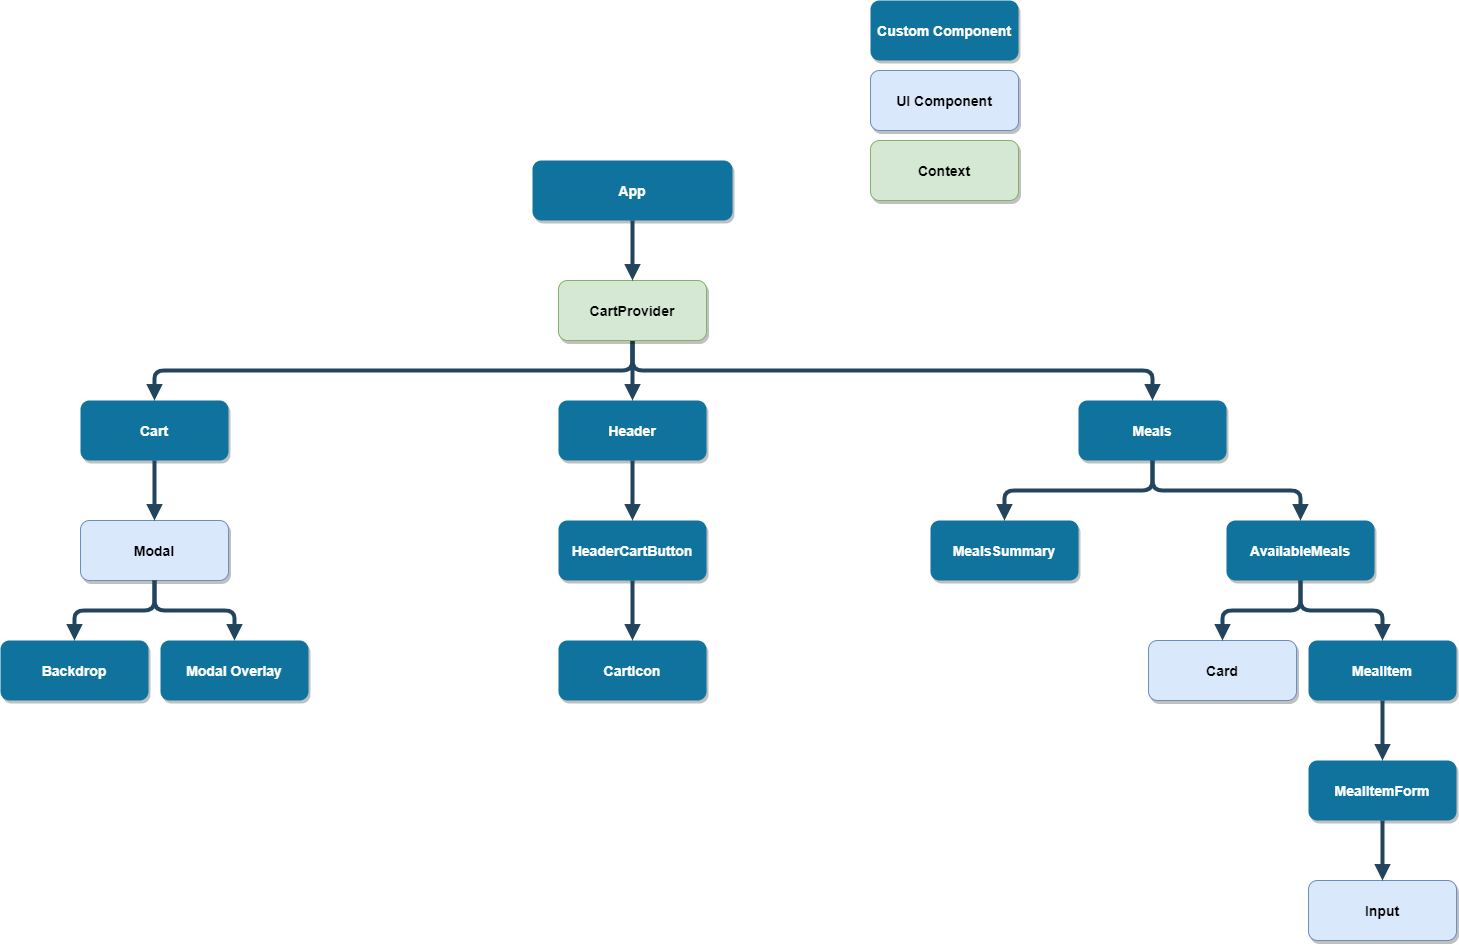

The diagram above was exported from draw.io. Its source (the exported page's mxGraphModel, read from the mxfile embedded in the PNG):
<mxGraphModel dx="1452" dy="1714" grid="1" gridSize="10" guides="1" tooltips="1" connect="1" arrows="1" fold="1" page="1" pageScale="1.5" pageWidth="1169" pageHeight="827" background="none" math="0" shadow="0">
  <root>
    <mxCell id="0" />
    <mxCell id="1" parent="0" />
    <mxCell id="2" value="App" style="rounded=1;fillColor=#10739E;strokeColor=none;shadow=1;gradientColor=none;fontStyle=1;fontColor=#FFFFFF;fontSize=14;verticalAlign=middle;align=center;" parent="1" vertex="1">
      <mxGeometry x="672" y="200" width="200" height="60" as="geometry" />
    </mxCell>
    <mxCell id="3" value="Cart" style="rounded=1;fillColor=#10739E;strokeColor=none;shadow=1;gradientColor=none;fontStyle=1;fontColor=#FFFFFF;fontSize=14;" parent="1" vertex="1">
      <mxGeometry x="220" y="440" width="148" height="60" as="geometry" />
    </mxCell>
    <mxCell id="29" value="" style="edgeStyle=elbowEdgeStyle;elbow=vertical;strokeWidth=4;endArrow=block;endFill=1;fontStyle=1;strokeColor=#23445D;exitX=0.5;exitY=1;exitDx=0;exitDy=0;" parent="1" source="sAuVBSrKoaIIo_8lIJDH-31" target="3" edge="1">
      <mxGeometry x="-78" y="335.5" width="100" height="100" as="geometry">
        <mxPoint x="770" y="480" as="sourcePoint" />
        <mxPoint x="22" y="335.5" as="targetPoint" />
      </mxGeometry>
    </mxCell>
    <mxCell id="ZKu9iu__mM6w-qAAIh11-62" value="Header" style="rounded=1;fillColor=#10739E;strokeColor=none;shadow=1;gradientColor=none;fontStyle=1;fontColor=#FFFFFF;fontSize=14;" parent="1" vertex="1">
      <mxGeometry x="698" y="440" width="148" height="60" as="geometry" />
    </mxCell>
    <mxCell id="ZKu9iu__mM6w-qAAIh11-63" value="" style="edgeStyle=elbowEdgeStyle;elbow=vertical;strokeWidth=4;endArrow=block;endFill=1;fontStyle=1;strokeColor=#23445D;exitX=0.5;exitY=1;exitDx=0;exitDy=0;" parent="1" source="sAuVBSrKoaIIo_8lIJDH-31" target="ZKu9iu__mM6w-qAAIh11-62" edge="1">
      <mxGeometry x="170" y="390" width="100" height="100" as="geometry">
        <mxPoint x="772" y="490" as="sourcePoint" />
        <mxPoint x="270" y="390" as="targetPoint" />
      </mxGeometry>
    </mxCell>
    <mxCell id="ZKu9iu__mM6w-qAAIh11-64" value="Meals" style="rounded=1;fillColor=#10739E;strokeColor=none;shadow=1;gradientColor=none;fontStyle=1;fontColor=#FFFFFF;fontSize=14;" parent="1" vertex="1">
      <mxGeometry x="1218" y="440" width="148" height="60" as="geometry" />
    </mxCell>
    <mxCell id="ZKu9iu__mM6w-qAAIh11-65" value="" style="edgeStyle=elbowEdgeStyle;elbow=vertical;strokeWidth=4;endArrow=block;endFill=1;fontStyle=1;strokeColor=#23445D;exitX=0.5;exitY=1;exitDx=0;exitDy=0;" parent="1" source="sAuVBSrKoaIIo_8lIJDH-31" target="ZKu9iu__mM6w-qAAIh11-64" edge="1">
      <mxGeometry x="349" y="434.5" width="100" height="100" as="geometry">
        <mxPoint x="1100" y="420" as="sourcePoint" />
        <mxPoint x="449" y="434.5" as="targetPoint" />
      </mxGeometry>
    </mxCell>
    <mxCell id="ZKu9iu__mM6w-qAAIh11-66" value="Modal" style="rounded=1;fillColor=#dae8fc;strokeColor=#6c8ebf;shadow=1;fontStyle=1;fontSize=14;" parent="1" vertex="1">
      <mxGeometry x="220" y="560" width="148" height="60" as="geometry" />
    </mxCell>
    <mxCell id="ZKu9iu__mM6w-qAAIh11-67" value="" style="edgeStyle=elbowEdgeStyle;elbow=vertical;strokeWidth=4;endArrow=block;endFill=1;fontStyle=1;strokeColor=#23445D;exitX=0.5;exitY=1;exitDx=0;exitDy=0;" parent="1" source="3" target="ZKu9iu__mM6w-qAAIh11-66" edge="1">
      <mxGeometry x="-308" y="484.5" width="100" height="100" as="geometry">
        <mxPoint x="294" y="520" as="sourcePoint" />
        <mxPoint x="-208" y="484.5" as="targetPoint" />
      </mxGeometry>
    </mxCell>
    <mxCell id="ZKu9iu__mM6w-qAAIh11-68" value="Backdrop" style="rounded=1;fillColor=#10739E;strokeColor=none;shadow=1;gradientColor=none;fontStyle=1;fontColor=#FFFFFF;fontSize=14;" parent="1" vertex="1">
      <mxGeometry x="140" y="680" width="148" height="60" as="geometry" />
    </mxCell>
    <mxCell id="ZKu9iu__mM6w-qAAIh11-69" value="" style="edgeStyle=elbowEdgeStyle;elbow=vertical;strokeWidth=4;endArrow=block;endFill=1;fontStyle=1;strokeColor=#23445D;" parent="1" source="ZKu9iu__mM6w-qAAIh11-66" target="ZKu9iu__mM6w-qAAIh11-68" edge="1">
      <mxGeometry x="-388" y="614.5" width="100" height="100" as="geometry">
        <mxPoint x="214" y="650" as="sourcePoint" />
        <mxPoint x="-288" y="614.5" as="targetPoint" />
      </mxGeometry>
    </mxCell>
    <mxCell id="ZKu9iu__mM6w-qAAIh11-70" value="" style="edgeStyle=elbowEdgeStyle;elbow=vertical;strokeWidth=4;endArrow=block;endFill=1;fontStyle=1;strokeColor=#23445D;exitX=0.5;exitY=1;exitDx=0;exitDy=0;" parent="1" source="ZKu9iu__mM6w-qAAIh11-66" target="ZKu9iu__mM6w-qAAIh11-71" edge="1">
      <mxGeometry x="-228" y="614.5" width="100" height="100" as="geometry">
        <mxPoint x="374" y="650" as="sourcePoint" />
        <mxPoint x="-128" y="614.5" as="targetPoint" />
      </mxGeometry>
    </mxCell>
    <mxCell id="ZKu9iu__mM6w-qAAIh11-71" value="Modal Overlay" style="rounded=1;fillColor=#10739E;strokeColor=none;shadow=1;gradientColor=none;fontStyle=1;fontColor=#FFFFFF;fontSize=14;" parent="1" vertex="1">
      <mxGeometry x="300" y="680" width="148" height="60" as="geometry" />
    </mxCell>
    <mxCell id="ZKu9iu__mM6w-qAAIh11-72" value="HeaderCartButton" style="rounded=1;fillColor=#10739E;strokeColor=none;shadow=1;gradientColor=none;fontStyle=1;fontColor=#FFFFFF;fontSize=14;" parent="1" vertex="1">
      <mxGeometry x="698" y="560" width="148" height="60" as="geometry" />
    </mxCell>
    <mxCell id="ZKu9iu__mM6w-qAAIh11-73" value="" style="edgeStyle=elbowEdgeStyle;elbow=vertical;strokeWidth=4;endArrow=block;endFill=1;fontStyle=1;strokeColor=#23445D;exitX=0.5;exitY=1;exitDx=0;exitDy=0;" parent="1" source="ZKu9iu__mM6w-qAAIh11-62" target="ZKu9iu__mM6w-qAAIh11-72" edge="1">
      <mxGeometry x="170" y="474.5" width="100" height="100" as="geometry">
        <mxPoint x="772" y="520" as="sourcePoint" />
        <mxPoint x="270" y="474.5" as="targetPoint" />
      </mxGeometry>
    </mxCell>
    <mxCell id="ZKu9iu__mM6w-qAAIh11-74" value="CartIcon" style="rounded=1;fillColor=#10739E;strokeColor=none;shadow=1;gradientColor=none;fontStyle=1;fontColor=#FFFFFF;fontSize=14;" parent="1" vertex="1">
      <mxGeometry x="698" y="680" width="148" height="60" as="geometry" />
    </mxCell>
    <mxCell id="ZKu9iu__mM6w-qAAIh11-75" value="" style="edgeStyle=elbowEdgeStyle;elbow=vertical;strokeWidth=4;endArrow=block;endFill=1;fontStyle=1;strokeColor=#23445D;exitX=0.5;exitY=1;exitDx=0;exitDy=0;" parent="1" source="ZKu9iu__mM6w-qAAIh11-72" target="ZKu9iu__mM6w-qAAIh11-74" edge="1">
      <mxGeometry x="170" y="594.5" width="100" height="100" as="geometry">
        <mxPoint x="772.0000000000002" y="639.9999999999998" as="sourcePoint" />
        <mxPoint x="270" y="594.5" as="targetPoint" />
      </mxGeometry>
    </mxCell>
    <mxCell id="ZKu9iu__mM6w-qAAIh11-76" value="MealsSummary" style="rounded=1;fillColor=#10739E;strokeColor=none;shadow=1;gradientColor=none;fontStyle=1;fontColor=#FFFFFF;fontSize=14;" parent="1" vertex="1">
      <mxGeometry x="1070" y="560" width="148" height="60" as="geometry" />
    </mxCell>
    <mxCell id="ZKu9iu__mM6w-qAAIh11-77" value="" style="edgeStyle=elbowEdgeStyle;elbow=vertical;strokeWidth=4;endArrow=block;endFill=1;fontStyle=1;strokeColor=#23445D;exitX=0.5;exitY=1;exitDx=0;exitDy=0;" parent="1" source="ZKu9iu__mM6w-qAAIh11-64" target="ZKu9iu__mM6w-qAAIh11-76" edge="1">
      <mxGeometry x="690" y="504.5" width="100" height="100" as="geometry">
        <mxPoint x="1292" y="550" as="sourcePoint" />
        <mxPoint x="790" y="504.5" as="targetPoint" />
      </mxGeometry>
    </mxCell>
    <mxCell id="ZKu9iu__mM6w-qAAIh11-78" value="AvailableMeals" style="rounded=1;fillColor=#10739E;strokeColor=none;shadow=1;gradientColor=none;fontStyle=1;fontColor=#FFFFFF;fontSize=14;" parent="1" vertex="1">
      <mxGeometry x="1366" y="560" width="148" height="60" as="geometry" />
    </mxCell>
    <mxCell id="ZKu9iu__mM6w-qAAIh11-79" value="" style="edgeStyle=elbowEdgeStyle;elbow=vertical;strokeWidth=4;endArrow=block;endFill=1;fontStyle=1;strokeColor=#23445D;exitX=0.5;exitY=1;exitDx=0;exitDy=0;" parent="1" source="ZKu9iu__mM6w-qAAIh11-64" target="ZKu9iu__mM6w-qAAIh11-78" edge="1">
      <mxGeometry x="860" y="494.5" width="100" height="100" as="geometry">
        <mxPoint x="1462" y="540" as="sourcePoint" />
        <mxPoint x="960" y="494.5" as="targetPoint" />
      </mxGeometry>
    </mxCell>
    <mxCell id="ZKu9iu__mM6w-qAAIh11-80" value="Card" style="rounded=1;fillColor=#dae8fc;strokeColor=#6c8ebf;shadow=1;fontStyle=1;fontSize=14;" parent="1" vertex="1">
      <mxGeometry x="1288" y="680" width="148" height="60" as="geometry" />
    </mxCell>
    <mxCell id="ZKu9iu__mM6w-qAAIh11-81" value="" style="edgeStyle=elbowEdgeStyle;elbow=vertical;strokeWidth=4;endArrow=block;endFill=1;fontStyle=1;strokeColor=#23445D;exitX=0.5;exitY=1;exitDx=0;exitDy=0;" parent="1" source="ZKu9iu__mM6w-qAAIh11-78" target="ZKu9iu__mM6w-qAAIh11-80" edge="1">
      <mxGeometry x="796" y="654.5" width="100" height="100" as="geometry">
        <mxPoint x="1228" y="660" as="sourcePoint" />
        <mxPoint x="896" y="654.5" as="targetPoint" />
      </mxGeometry>
    </mxCell>
    <mxCell id="ZKu9iu__mM6w-qAAIh11-82" value="MealItem" style="rounded=1;fillColor=#10739E;strokeColor=none;shadow=1;gradientColor=none;fontStyle=1;fontColor=#FFFFFF;fontSize=14;" parent="1" vertex="1">
      <mxGeometry x="1448" y="680" width="148" height="60" as="geometry" />
    </mxCell>
    <mxCell id="ZKu9iu__mM6w-qAAIh11-83" value="" style="edgeStyle=elbowEdgeStyle;elbow=vertical;strokeWidth=4;endArrow=block;endFill=1;fontStyle=1;strokeColor=#23445D;exitX=0.5;exitY=1;exitDx=0;exitDy=0;" parent="1" source="ZKu9iu__mM6w-qAAIh11-78" target="ZKu9iu__mM6w-qAAIh11-82" edge="1">
      <mxGeometry x="886" y="884.5" width="100" height="100" as="geometry">
        <mxPoint x="1318" y="890" as="sourcePoint" />
        <mxPoint x="986" y="884.5" as="targetPoint" />
      </mxGeometry>
    </mxCell>
    <mxCell id="ZKu9iu__mM6w-qAAIh11-84" value="MealItemForm" style="rounded=1;fillColor=#10739E;strokeColor=none;shadow=1;gradientColor=none;fontStyle=1;fontColor=#FFFFFF;fontSize=14;" parent="1" vertex="1">
      <mxGeometry x="1448" y="800" width="148" height="60" as="geometry" />
    </mxCell>
    <mxCell id="ZKu9iu__mM6w-qAAIh11-85" value="" style="edgeStyle=elbowEdgeStyle;elbow=vertical;strokeWidth=4;endArrow=block;endFill=1;fontStyle=1;strokeColor=#23445D;exitX=0.5;exitY=1;exitDx=0;exitDy=0;" parent="1" source="ZKu9iu__mM6w-qAAIh11-82" target="ZKu9iu__mM6w-qAAIh11-84" edge="1">
      <mxGeometry x="894" y="1044.5" width="100" height="100" as="geometry">
        <mxPoint x="1448.0000000000002" y="780" as="sourcePoint" />
        <mxPoint x="994" y="1044.5" as="targetPoint" />
      </mxGeometry>
    </mxCell>
    <mxCell id="ZKu9iu__mM6w-qAAIh11-86" value="Input" style="rounded=1;fillColor=#dae8fc;strokeColor=#6c8ebf;shadow=1;fontStyle=1;fontSize=14;" parent="1" vertex="1">
      <mxGeometry x="1448" y="920" width="148" height="60" as="geometry" />
    </mxCell>
    <mxCell id="ZKu9iu__mM6w-qAAIh11-87" value="" style="edgeStyle=elbowEdgeStyle;elbow=vertical;strokeWidth=4;endArrow=block;endFill=1;fontStyle=1;strokeColor=#23445D;exitX=0.5;exitY=1;exitDx=0;exitDy=0;" parent="1" source="ZKu9iu__mM6w-qAAIh11-84" target="ZKu9iu__mM6w-qAAIh11-86" edge="1">
      <mxGeometry x="894" y="1164.5" width="100" height="100" as="geometry">
        <mxPoint x="1518" y="880" as="sourcePoint" />
        <mxPoint x="994" y="1164.5" as="targetPoint" />
      </mxGeometry>
    </mxCell>
    <mxCell id="sAuVBSrKoaIIo_8lIJDH-31" value="CartProvider" style="rounded=1;fillColor=#d5e8d4;strokeColor=#82b366;shadow=1;fontStyle=1;fontSize=14;" parent="1" vertex="1">
      <mxGeometry x="698" y="320" width="148" height="60" as="geometry" />
    </mxCell>
    <mxCell id="sAuVBSrKoaIIo_8lIJDH-32" value="" style="edgeStyle=elbowEdgeStyle;elbow=vertical;strokeWidth=4;endArrow=block;endFill=1;fontStyle=1;strokeColor=#23445D;" parent="1" target="sAuVBSrKoaIIo_8lIJDH-31" edge="1">
      <mxGeometry x="170" y="220" width="100" height="100" as="geometry">
        <mxPoint x="771.9999999999998" y="260" as="sourcePoint" />
        <mxPoint x="270" y="220" as="targetPoint" />
      </mxGeometry>
    </mxCell>
    <mxCell id="ZKu9iu__mM6w-qAAIh11-88" value="UI Component" style="rounded=1;fillColor=#dae8fc;strokeColor=#6c8ebf;shadow=1;fontStyle=1;fontSize=14;" parent="1" vertex="1">
      <mxGeometry x="1010" y="110" width="148" height="60" as="geometry" />
    </mxCell>
    <mxCell id="ZKu9iu__mM6w-qAAIh11-89" value="Custom Component" style="rounded=1;fillColor=#10739E;strokeColor=none;shadow=1;gradientColor=none;fontStyle=1;fontColor=#FFFFFF;fontSize=14;" parent="1" vertex="1">
      <mxGeometry x="1010" y="40" width="148" height="60" as="geometry" />
    </mxCell>
    <mxCell id="sAuVBSrKoaIIo_8lIJDH-34" value="Context" style="rounded=1;fillColor=#d5e8d4;strokeColor=#82b366;shadow=1;fontStyle=1;fontSize=14;" parent="1" vertex="1">
      <mxGeometry x="1010" y="180" width="148" height="60" as="geometry" />
    </mxCell>
  </root>
</mxGraphModel>